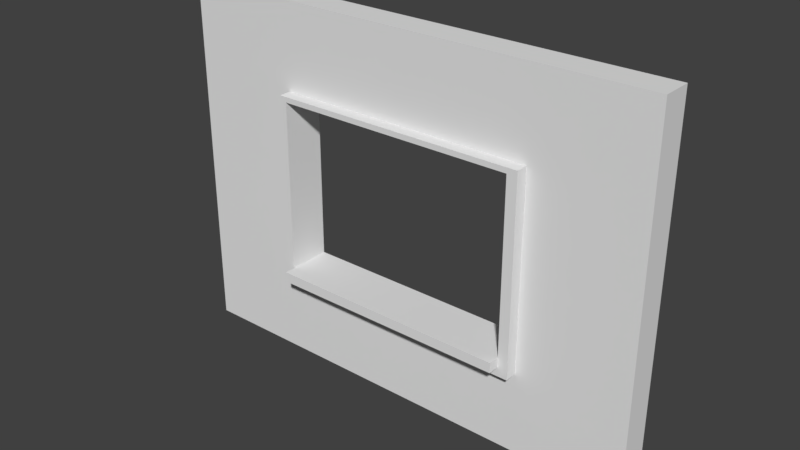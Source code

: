 # Source: SM_Wall_Window_Detail_3x4x0.25.blend  (saved by Blender 2.79.0; exported with 4.5.12 LTS)
import bpy
from mathutils import Matrix  # noqa: F401  (used for matrix-valued properties, if any)

bpy.ops.wm.read_factory_settings(use_empty=True)
scene = bpy.context.scene
scene.name = 'Scene'

# ---- collections
col_collection_1 = bpy.data.collections.new('Collection 1'); scene.collection.children.link(col_collection_1)

# ---- world
world_world = bpy.data.worlds.new('World'); scene.world = world_world
world_world.color = (0.05088, 0.05088, 0.05088)
world_world.use_sun_shadow = False
world_world.sun_shadow_jitter_overblur = 0.0
world_world.cycles.sampling_method = 'MANUAL'

# ---- meshes
me_vert = bpy.data.meshes.new('Vert')
me_vert.from_pydata([(0.0, 0.0, 0.0), (2.0, 3.0, 0.0), (4.0, 0.0, 0.0), (4.0, 3.0, 0.0), (0.0, 3.0, 0.0), (4.0, 1.5, 0.0), (2.0, 0.0, 0.0), (0.0, 1.5, 0.0), (0.0, 2.25, 0.0), (0.0, 2.25, 0.0), (1.0, 0.0, 0.0), (4.0, 2.25, 0.0), (1.0, 3.0, 0.0), (3.0, 3.0, 0.0), (3.0, 0.0, 0.0), (4.0, 0.75, 0.0), (0.0, 0.75, 0.0), (2.0, 2.25, 0.0), (2.0, 0.75, 0.0), (3.0, 1.5, 0.0), (1.0, 1.5, 0.0), (1.0, 0.75, 0.0), (3.0, 0.75, 0.0), (3.0, 2.25, 0.0), (1.0, 2.25, 0.0), (0.0, 1.5, 0.0), (1.0, 0.0, 0.0), (2.0, 0.0, 0.0), (4.0, 2.25, 0.0), (4.0, 3.0, 0.0), (1.0, 3.0, 0.0), (0.0, 3.0, 0.0), (3.0, 3.0, 0.0), (2.0, 3.0, 0.0), (3.0, 0.0, 0.0), (4.0, 0.0, 0.0), (4.0, 0.75, 0.0), (4.0, 1.5, 0.0), (0.0, 0.75, 0.0), (0.0, 0.0, 0.0), (2.0, 2.25, 0.0), (3.0, 1.5, 0.0), (2.0, 0.75, 0.0), (1.0, 1.5, 0.0), (1.0, 0.75, 0.0), (3.0, 0.75, 0.0), (3.0, 2.25, 0.0), (1.0, 2.25, 0.0), (1.0, 3.0, 0.25), (0.0, 3.0, 0.25), (4.0, 2.25, 0.25), (4.0, 3.0, 0.25), (1.0, 0.0, 0.25), (2.0, 0.0, 0.25), (0.0, 2.25, 0.25), (0.0, 1.5, 0.25), (3.0, 3.0, 0.25), (2.0, 3.0, 0.25), (3.0, 0.0, 0.25), (4.0, 0.0, 0.25), (4.0, 0.75, 0.25), (4.0, 1.5, 0.25), (0.0, 0.75, 0.25), (0.0, 0.0, 0.25), (2.0, 2.25, 0.25), (3.0, 1.5, 0.25), (1.0, 0.8347, 0.4421), (1.0, 1.5, 0.25), (1.0, 0.75, 0.25), (3.0, 0.75, 0.25), (3.0, 2.25, 0.25), (1.0, 2.25, 0.25), (4.0, 2.294, 0.0), (2.0, 2.294, 0.0), (4.0, 2.294, 0.0), (0.0, 2.294, 0.0), (3.0, 2.294, 0.0), (1.0, 2.294, 0.0), (0.0, 2.294, 0.0), (4.0, 2.294, 0.25), (2.0, 2.294, 0.25), (0.0, 2.294, 0.25), (3.0, 2.294, 0.25), (1.0, 2.294, 0.25), (0.9435, 3.0, 0.0), (0.9435, 3.0, 0.0), (0.9435, 0.0, 0.0), (0.9435, 1.5, 0.0), (0.9435, 0.75, 0.0), (0.9435, 2.25, 0.0), (0.9435, 0.0, 0.0), (0.9435, 3.0, 0.25), (0.9435, 0.0, 0.25), (0.9435, 1.5, 0.25), (0.9435, 0.75, 0.25), (0.9435, 2.25, 0.25), (0.9435, 2.294, 0.25), (0.9435, 2.294, 0.0), (0.0, 0.6762, 0.0), (4.0, 0.6762, 0.0), (2.0, 0.6762, 0.0), (1.0, 0.6762, 0.0), (3.0, 0.6762, 0.0), (0.0, 0.6762, 0.0), (4.0, 0.6762, 0.0), (0.0, 0.6762, 0.25), (4.0, 0.6762, 0.25), (2.0, 0.6762, 0.25), (1.0, 0.6762, 0.25), (3.0, 0.6762, 0.25), (0.9435, 0.6762, 0.25), (0.9435, 0.6762, 0.0), (3.084, 0.0, 0.0), (3.084, 1.5, 0.0), (3.084, 3.0, 0.0), (3.084, 0.75, 0.0), (3.084, 2.25, 0.0), (3.084, 0.0, 0.0), (3.084, 3.0, 0.0), (3.084, 0.0, 0.25), (3.084, 1.5, 0.25), (3.084, 3.0, 0.25), (3.084, 0.75, 0.25), (3.084, 2.25, 0.25), (3.084, 2.294, 0.25), (3.084, 2.294, 0.0), (3.084, 0.6762, 0.25), (3.084, 0.6762, 0.0), (2.0, 0.6762, 0.35), (2.0, 0.75, 0.35), (0.9435, 1.5, 0.35), (1.0, 1.5, 0.35), (1.0, 0.75, 0.35), (1.0, 0.6762, 0.35), (0.9435, 0.75, 0.35), (3.0, 0.75, 0.35), (3.0, 1.5, 0.35), (3.0, 0.6762, 0.35), (3.0, 2.25, 0.35), (2.0, 2.25, 0.35), (1.0, 2.25, 0.35), (0.9435, 2.25, 0.35), (2.0, 2.294, 0.35), (3.0, 2.294, 0.35), (1.0, 2.294, 0.35), (3.084, 2.294, 0.35), (0.9435, 2.294, 0.35), (0.9435, 0.6762, 0.35), (3.084, 0.6762, 0.35), (3.084, 1.5, 0.35), (3.084, 0.75, 0.35), (3.084, 2.25, 0.35), (1.0, 0.8347, -3.703e-09), (2.0, 0.8347, -3.703e-09), (3.0, 0.8347, -3.703e-09), (1.0, 0.8347, 0.25), (2.0, 0.8347, 0.25), (3.0, 0.8347, 0.25), (2.0, 0.8347, 0.35), (1.0, 0.8347, 0.35), (3.0, 0.8347, 0.35), (1.0, 0.75, 0.4421), (2.0, 0.75, 0.4421), (2.0, 0.8347, 0.4421), (3.0, 0.75, 0.4421), (3.0, 0.8347, 0.4421)], [], [(97, 75, 4, 84), (76, 73, 1, 13), (45, 69, 65, 41), (88, 16, 7, 87), (46, 70, 64, 40), (100, 101, 21, 18), (111, 98, 16, 88), (115, 22, 19, 113), (127, 102, 22, 115), (102, 100, 18, 22), (125, 76, 13, 114), (113, 19, 23, 116), (104, 106, 59, 35), (73, 77, 12, 1), (25, 55, 54, 8), (87, 7, 9, 89), (34, 58, 53, 27), (44, 68, 155, 152), (103, 105, 62, 38), (41, 65, 70, 46), (118, 121, 51, 29), (27, 53, 52, 26), (37, 61, 60, 36), (30, 48, 57, 33), (75, 78, 31, 4), (112, 117, 34, 14), (23, 46, 40, 17), (86, 90, 39, 0), (22, 45, 41, 19), (5, 37, 36, 15), (11, 28, 37, 5), (98, 103, 38, 16), (24, 47, 43, 20), (7, 25, 8, 9), (12, 30, 33, 1), (17, 40, 47, 24), (6, 27, 26, 10), (114, 118, 29, 3), (18, 42, 45, 22), (20, 43, 44, 21), (72, 74, 28, 11), (14, 34, 27, 6), (84, 85, 30, 12), (99, 104, 35, 2), (19, 41, 46, 23), (21, 44, 42, 18), (1, 33, 32, 13), (16, 38, 25, 7), (124, 82, 143, 145), (94, 93, 55, 62), (82, 56, 57, 80), (96, 91, 49, 81), (110, 94, 62, 105), (67, 71, 140, 131), (126, 122, 150, 148), (80, 83, 144, 142), (124, 121, 56, 82), (83, 96, 146, 144), (80, 57, 48, 83), (93, 95, 54, 55), (38, 62, 55, 25), (78, 81, 49, 31), (85, 91, 48, 30), (47, 71, 67, 43), (90, 92, 63, 39), (33, 57, 56, 32), (40, 64, 71, 47), (74, 79, 50, 28), (28, 50, 61, 37), (42, 44, 152, 153), (117, 119, 58, 34), (43, 67, 68, 44), (29, 51, 79, 74), (8, 54, 81, 78), (65, 69, 135, 136), (64, 70, 138, 139), (95, 96, 81, 54), (95, 93, 130, 141), (3, 29, 74, 72), (9, 8, 78, 75), (17, 24, 77, 73), (116, 23, 76, 125), (23, 17, 73, 76), (89, 9, 75, 97), (24, 89, 97, 77), (94, 110, 147, 134), (26, 52, 92, 90), (31, 49, 91, 85), (120, 123, 151, 149), (108, 107, 128, 133), (83, 48, 91, 96), (69, 45, 154, 157), (4, 31, 85, 84), (10, 26, 90, 86), (20, 87, 89, 24), (101, 111, 88, 21), (21, 88, 87, 20), (77, 97, 84, 12), (10, 86, 111, 101), (52, 108, 110, 92), (58, 109, 107, 53), (119, 126, 109, 58), (92, 110, 105, 63), (53, 107, 108, 52), (15, 36, 104, 99), (0, 39, 103, 98), (39, 63, 105, 103), (36, 60, 106, 104), (14, 6, 100, 102), (112, 14, 102, 127), (86, 0, 98, 111), (6, 10, 101, 100), (2, 112, 127, 99), (59, 106, 126, 119), (11, 116, 125, 72), (50, 79, 124, 123), (35, 59, 119, 117), (61, 50, 123, 120), (79, 51, 121, 124), (106, 60, 122, 126), (60, 61, 120, 122), (13, 32, 118, 114), (2, 35, 117, 112), (32, 56, 121, 118), (5, 113, 116, 11), (72, 125, 114, 3), (99, 127, 115, 15), (15, 115, 113, 5), (128, 129, 132, 133), (150, 149, 136, 135), (148, 150, 135, 137), (137, 135, 129, 128), (149, 151, 138, 136), (139, 142, 144, 140), (151, 145, 143, 138), (138, 143, 142, 139), (140, 144, 146, 141), (131, 140, 141, 130), (133, 132, 134, 147), (132, 131, 130, 134), (122, 120, 149, 150), (110, 108, 133, 147), (93, 94, 134, 130), (71, 64, 139, 140), (158, 159, 66, 163), (107, 109, 137, 128), (68, 67, 131, 132), (96, 95, 141, 146), (82, 80, 142, 143), (109, 126, 148, 137), (123, 124, 145, 151), (70, 65, 136, 138), (152, 155, 156, 153), (153, 156, 157, 154), (156, 155, 159, 158), (157, 156, 158, 160), (45, 42, 153, 154), (135, 69, 157, 160), (68, 132, 159, 155), (132, 129, 162, 161), (161, 162, 163, 66), (162, 164, 165, 163), (160, 158, 163, 165), (135, 160, 165, 164), (159, 132, 161, 66), (129, 135, 164, 162)])
me_vert.use_remesh_preserve_volume = False
me_vert.use_remesh_preserve_attributes = False
me_vert.use_mirror_vertex_groups = False
me_vert.update()

# ---- objects
ob_sm_wall_window_detail_3x4x0_25 = bpy.data.objects.new('SM_Wall_Window_Detail_3x4x0.25', me_vert)

# ---- transforms, parenting, visibility, modifiers, constraints
ob_sm_wall_window_detail_3x4x0_25.location = (0.0, 0.0, 0.0)
ob_sm_wall_window_detail_3x4x0_25.rotation_euler = (1.571, -0.0, 0.0)
ob_sm_wall_window_detail_3x4x0_25.lineart.crease_threshold = 0.0

# ---- collection membership
col_collection_1.objects.link(ob_sm_wall_window_detail_3x4x0_25)

# ---- scene / render settings (as saved in the file)
scene.frame_start = 1; scene.frame_end = 250; scene.frame_set(1)
scene.render.engine = 'CYCLES'
scene.render.resolution_percentage = 50
scene.render.dither_intensity = 0.0
scene.cycles.use_denoising = False
scene.cycles.samples = 100
scene.cycles.sampling_pattern = 'TABULATED_SOBOL'
scene.cycles.use_adaptive_sampling = False
scene.cycles.use_light_tree = False
scene.cycles.blur_glossy = 0.0
scene.cycles.sample_clamp_indirect = 0.0
scene.view_settings.view_transform = 'Standard'
bpy.context.view_layer.update()

# ---- added for rendering (the .blend has no active camera and no usable light): camera, sun
cam_auto = bpy.data.cameras.new('AutoCamera')
cam_auto.lens = 50.0
cam_auto.sensor_width = 36.0
cam_auto.clip_end = 1000.0
ob_auto_camera = bpy.data.objects.new('AutoCamera', cam_auto)
scene.collection.objects.link(ob_auto_camera)
ob_auto_camera.location = (6.64418, -5.79408, 5.21534)
ob_auto_camera.rotation_euler = (1.09748, -7.21219e-08, 0.694738)
scene.camera = ob_auto_camera
light_auto_sun = bpy.data.lights.new('AutoSun', 'SUN')
light_auto_sun.energy = 3.0
light_auto_sun.angle = 0.0523599
ob_auto_sun = bpy.data.objects.new('AutoSun', light_auto_sun)
scene.collection.objects.link(ob_auto_sun)
ob_auto_sun.rotation_euler = (0.872665, 0.174533, 0.523599)
bpy.context.view_layer.update()
